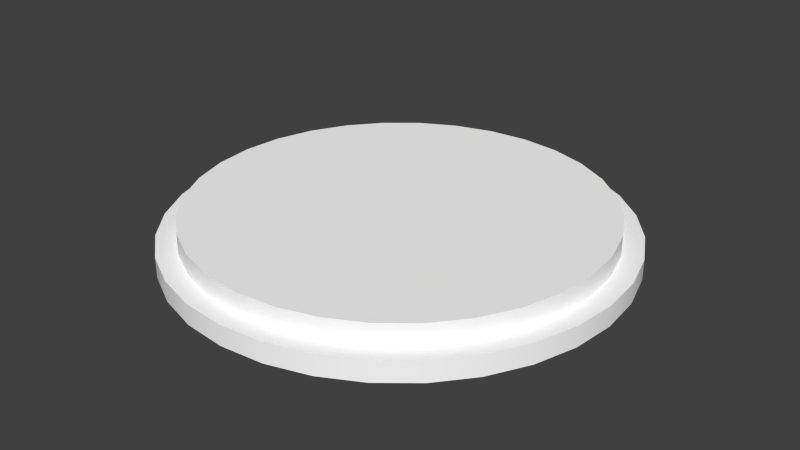 # Source: Pedestal.blend  (saved by Blender 2.74.0; exported with 4.5.12 LTS)
import bpy
from mathutils import Matrix  # noqa: F401  (used for matrix-valued properties, if any)

bpy.ops.wm.read_factory_settings(use_empty=True)
scene = bpy.context.scene
scene.name = 'Scene'

# ---- collections
col_collection_1 = bpy.data.collections.new('Collection 1'); scene.collection.children.link(col_collection_1)

# ---- materials (node trees are filled in below, after node groups)
mat_pedestal = bpy.data.materials.new('Pedestal')
mat_pedestal.alpha_threshold = 0.0
mat_pedestal.use_transparent_shadow = False
mat_pedestal.diffuse_color = (1.0, 1.0, 1.0, 1.0)
mat_pedestal.roughness = 0.5
mat_pedestal.specular_intensity = 0.0

# ---- material node trees

# ---- world
world_world = bpy.data.worlds.new('World'); scene.world = world_world
world_world.color = (0.05088, 0.05088, 0.05088)
world_world.use_sun_shadow = False
world_world.sun_shadow_jitter_overblur = 0.0
world_world.cycles.sampling_method = 'MANUAL'
world_world.cycles.sample_map_resolution = 256

# ---- meshes
me_cylinder_002 = bpy.data.meshes.new('Cylinder.002')
me_cylinder_002.from_pydata([(-1.187e-08, 1.1, -0.35), (0.2146, 1.079, -0.35), (0.421, 1.016, -0.35), (0.6111, 0.9146, -0.35), (0.7778, 0.7778, -0.35), (0.9146, 0.6111, -0.35), (1.016, 0.421, -0.35), (1.079, 0.2146, -0.35), (1.1, 5.455e-08, -0.35), (1.079, -0.2146, -0.35), (1.016, -0.421, -0.35), (0.9146, -0.6111, -0.35), (0.7778, -0.7778, -0.35), (0.6111, -0.9146, -0.35), (0.421, -1.016, -0.35), (0.2146, -1.079, -0.35), (-3.703e-07, -1.1, -0.35), (-0.2146, -1.079, -0.35), (-0.421, -1.016, -0.35), (-0.6111, -0.9146, -0.35), (-0.7778, -0.7778, -0.35), (-0.9146, -0.6111, -0.35), (-1.016, -0.421, -0.35), (-1.079, -0.2146, -0.35), (-1.1, 1.034e-06, -0.35), (-1.079, 0.2146, -0.35), (-1.016, 0.421, -0.35), (-0.9146, 0.6111, -0.35), (-0.7778, 0.7778, -0.35), (-0.6111, 0.9146, -0.35), (-0.421, 1.016, -0.35), (-0.2146, 1.079, -0.35), (-1.187e-08, 1.1, -0.45), (0.2146, 1.079, -0.45), (0.421, 1.016, -0.45), (0.6111, 0.9146, -0.45), (0.7778, 0.7778, -0.45), (0.9146, 0.6111, -0.45), (1.016, 0.421, -0.45), (1.079, 0.2146, -0.45), (1.1, 5.455e-08, -0.45), (1.079, -0.2146, -0.45), (1.016, -0.421, -0.45), (0.9146, -0.6111, -0.45), (0.7778, -0.7778, -0.45), (0.6111, -0.9146, -0.45), (0.421, -1.016, -0.45), (0.2146, -1.079, -0.45), (-3.703e-07, -1.1, -0.45), (-0.2146, -1.079, -0.45), (-0.421, -1.016, -0.45), (-0.6111, -0.9146, -0.45), (-0.7778, -0.7778, -0.45), (-0.9146, -0.6111, -0.45), (-1.016, -0.421, -0.45), (-1.079, -0.2146, -0.45), (-1.1, 1.034e-06, -0.45), (-1.079, 0.2146, -0.45), (-1.016, 0.421, -0.45), (-0.9146, 0.6111, -0.45), (-0.7778, 0.7778, -0.45), (-0.6111, 0.9146, -0.45), (-0.421, 1.016, -0.45), (-0.2146, 1.079, -0.45), (-1.187e-08, 1.1, -0.45), (0.2146, 1.079, -0.45), (0.421, 1.016, -0.45), (0.6111, 0.9146, -0.45), (0.7778, 0.7778, -0.45), (0.9146, 0.6111, -0.45), (1.016, 0.421, -0.45), (1.079, 0.2146, -0.45), (1.1, 5.455e-08, -0.45), (1.079, -0.2146, -0.45), (1.016, -0.421, -0.45), (0.9146, -0.6111, -0.45), (0.7778, -0.7778, -0.45), (0.6111, -0.9146, -0.45), (0.421, -1.016, -0.45), (0.2146, -1.079, -0.45), (-3.703e-07, -1.1, -0.45), (-0.2146, -1.079, -0.45), (-0.421, -1.016, -0.45), (-0.6111, -0.9146, -0.45), (-0.7778, -0.7778, -0.45), (-0.9146, -0.6111, -0.45), (-1.016, -0.421, -0.45), (-1.079, -0.2146, -0.45), (-1.1, 1.034e-06, -0.45), (-1.079, 0.2146, -0.45), (-1.016, 0.421, -0.45), (-0.9146, 0.6111, -0.45), (-0.7778, 0.7778, -0.45), (-0.6111, 0.9146, -0.45), (-0.421, 1.016, -0.45), (-0.2146, 1.079, -0.45), (0.0, 1.0, -0.25), (0.1951, 0.9808, -0.25), (0.3827, 0.9239, -0.25), (0.5556, 0.8315, -0.25), (0.7071, 0.7071, -0.25), (0.8315, 0.5556, -0.25), (0.9239, 0.3827, -0.25), (0.9808, 0.1951, -0.25), (1.0, 7.55e-08, -0.25), (0.9808, -0.1951, -0.25), (0.9239, -0.3827, -0.25), (0.8315, -0.5556, -0.25), (0.7071, -0.7071, -0.25), (0.5556, -0.8315, -0.25), (0.3827, -0.9239, -0.25), (0.1951, -0.9808, -0.25), (-3.258e-07, -1.0, -0.25), (-0.1951, -0.9808, -0.25), (-0.3827, -0.9239, -0.25), (-0.5556, -0.8315, -0.25), (-0.7071, -0.7071, -0.25), (-0.8315, -0.5556, -0.25), (-0.9239, -0.3827, -0.25), (-0.9808, -0.1951, -0.25), (-1.0, 9.656e-07, -0.25), (-0.9808, 0.1951, -0.25), (-0.9239, 0.3827, -0.25), (-0.8315, 0.5556, -0.25), (-0.7071, 0.7071, -0.25), (-0.5556, 0.8315, -0.25), (-0.3827, 0.9239, -0.25), (-0.1951, 0.9808, -0.25), (0.0, 1.0, -0.35), (0.0, 1.0, -0.25), (0.1951, 0.9808, -0.35), (0.1951, 0.9808, -0.25), (0.3827, 0.9239, -0.35), (0.3827, 0.9239, -0.25), (0.5556, 0.8315, -0.35), (0.5556, 0.8315, -0.25), (0.7071, 0.7071, -0.35), (0.7071, 0.7071, -0.25), (0.8315, 0.5556, -0.35), (0.8315, 0.5556, -0.25), (0.9239, 0.3827, -0.35), (0.9239, 0.3827, -0.25), (0.9808, 0.1951, -0.35), (0.9808, 0.1951, -0.25), (1.0, 7.55e-08, -0.35), (1.0, 7.55e-08, -0.25), (0.9808, -0.1951, -0.35), (0.9808, -0.1951, -0.25), (0.9239, -0.3827, -0.35), (0.9239, -0.3827, -0.25), (0.8315, -0.5556, -0.35), (0.8315, -0.5556, -0.25), (0.7071, -0.7071, -0.35), (0.7071, -0.7071, -0.25), (0.5556, -0.8315, -0.35), (0.5556, -0.8315, -0.25), (0.3827, -0.9239, -0.35), (0.3827, -0.9239, -0.25), (0.1951, -0.9808, -0.35), (0.1951, -0.9808, -0.25), (-3.258e-07, -1.0, -0.35), (-3.258e-07, -1.0, -0.25), (-0.1951, -0.9808, -0.35), (-0.1951, -0.9808, -0.25), (-0.3827, -0.9239, -0.35), (-0.3827, -0.9239, -0.25), (-0.5556, -0.8315, -0.35), (-0.5556, -0.8315, -0.25), (-0.7071, -0.7071, -0.35), (-0.7071, -0.7071, -0.25), (-0.8315, -0.5556, -0.35), (-0.8315, -0.5556, -0.25), (-0.9239, -0.3827, -0.35), (-0.9239, -0.3827, -0.25), (-0.9808, -0.1951, -0.35), (-0.9808, -0.1951, -0.25), (-1.0, 9.656e-07, -0.35), (-1.0, 9.656e-07, -0.25), (-0.9808, 0.1951, -0.35), (-0.9808, 0.1951, -0.25), (-0.9239, 0.3827, -0.35), (-0.9239, 0.3827, -0.25), (-0.8315, 0.5556, -0.35), (-0.8315, 0.5556, -0.25), (-0.7071, 0.7071, -0.35), (-0.7071, 0.7071, -0.25), (-0.5556, 0.8315, -0.35), (-0.5556, 0.8315, -0.25), (-0.3827, 0.9239, -0.35), (-0.3827, 0.9239, -0.25), (-0.1951, 0.9808, -0.35), (-0.1951, 0.9808, -0.25), (0.0, 1.0, -0.35), (0.1951, 0.9808, -0.35), (0.3827, 0.9239, -0.35), (0.5556, 0.8315, -0.35), (0.7071, 0.7071, -0.35), (0.8315, 0.5556, -0.35), (0.9239, 0.3827, -0.35), (0.9808, 0.1951, -0.35), (1.0, 7.55e-08, -0.35), (0.9808, -0.1951, -0.35), (0.9239, -0.3827, -0.35), (0.8315, -0.5556, -0.35), (0.7071, -0.7071, -0.35), (0.5556, -0.8315, -0.35), (0.3827, -0.9239, -0.35), (0.1951, -0.9808, -0.35), (-3.258e-07, -1.0, -0.35), (-0.1951, -0.9808, -0.35), (-0.3827, -0.9239, -0.35), (-0.5556, -0.8315, -0.35), (-0.7071, -0.7071, -0.35), (-0.8315, -0.5556, -0.35), (-0.9239, -0.3827, -0.35), (-0.9808, -0.1951, -0.35), (-1.0, 9.656e-07, -0.35), (-0.9808, 0.1951, -0.35), (-0.9239, 0.3827, -0.35), (-0.8315, 0.5556, -0.35), (-0.7071, 0.7071, -0.35), (-0.5556, 0.8315, -0.35), (-0.3827, 0.9239, -0.35), (-0.1951, 0.9808, -0.35), (-1.187e-08, 1.1, -0.35), (0.2146, 1.079, -0.35), (0.421, 1.016, -0.35), (0.6111, 0.9146, -0.35), (0.7778, 0.7778, -0.35), (0.9146, 0.6111, -0.35), (1.016, 0.421, -0.35), (1.079, 0.2146, -0.35), (1.1, 5.455e-08, -0.35), (1.079, -0.2146, -0.35), (1.016, -0.421, -0.35), (0.9146, -0.6111, -0.35), (0.7778, -0.7778, -0.35), (0.6111, -0.9146, -0.35), (0.421, -1.016, -0.35), (0.2146, -1.079, -0.35), (-3.703e-07, -1.1, -0.35), (-0.2146, -1.079, -0.35), (-0.421, -1.016, -0.35), (-0.6111, -0.9146, -0.35), (-0.7778, -0.7778, -0.35), (-0.9146, -0.6111, -0.35), (-1.016, -0.421, -0.35), (-1.079, -0.2146, -0.35), (-1.1, 1.034e-06, -0.35), (-1.079, 0.2146, -0.35), (-1.016, 0.421, -0.35), (-0.9146, 0.6111, -0.35), (-0.7778, 0.7778, -0.35), (-0.6111, 0.9146, -0.35), (-0.421, 1.016, -0.35), (-0.2146, 1.079, -0.35)], [], [(26, 27, 59, 58), (97, 96, 127, 126, 125, 124, 123, 122, 121, 120, 119, 118, 117, 116, 115, 114, 113, 112, 111, 110, 109, 108, 107, 106, 105, 104, 103, 102, 101, 100, 99, 98), (4, 5, 37, 36), (15, 16, 48, 47), (24, 25, 57, 56), (2, 3, 35, 34), (13, 14, 46, 45), (22, 23, 55, 54), (0, 1, 33, 32), (11, 12, 44, 43), (31, 0, 32, 63), (20, 21, 53, 52), (9, 10, 42, 41), (29, 30, 62, 61), (18, 19, 51, 50), (7, 8, 40, 39), (27, 28, 60, 59), (16, 17, 49, 48), (5, 6, 38, 37), (25, 26, 58, 57), (3, 4, 36, 35), (14, 15, 47, 46), (23, 24, 56, 55), (1, 2, 34, 33), (12, 13, 45, 44), (21, 22, 54, 53), (10, 11, 43, 42), (30, 31, 63, 62), (19, 20, 52, 51), (8, 9, 41, 40), (28, 29, 61, 60), (17, 18, 50, 49), (6, 7, 39, 38), (64, 65, 66, 67, 68, 69, 70, 71, 72, 73, 74, 75, 76, 77, 78, 79, 80, 81, 82, 83, 84, 85, 86, 87, 88, 89, 90, 91, 92, 93, 94, 95), (128, 129, 131, 130), (130, 131, 133, 132), (132, 133, 135, 134), (134, 135, 137, 136), (136, 137, 139, 138), (138, 139, 141, 140), (140, 141, 143, 142), (142, 143, 145, 144), (144, 145, 147, 146), (146, 147, 149, 148), (148, 149, 151, 150), (150, 151, 153, 152), (152, 153, 155, 154), (154, 155, 157, 156), (156, 157, 159, 158), (158, 159, 161, 160), (160, 161, 163, 162), (162, 163, 165, 164), (164, 165, 167, 166), (166, 167, 169, 168), (168, 169, 171, 170), (170, 171, 173, 172), (172, 173, 175, 174), (174, 175, 177, 176), (176, 177, 179, 178), (178, 179, 181, 180), (180, 181, 183, 182), (182, 183, 185, 184), (184, 185, 187, 186), (186, 187, 189, 188), (190, 191, 129, 128), (188, 189, 191, 190), (214, 215, 247, 246), (203, 204, 236, 235), (217, 218, 250, 249), (195, 196, 228, 227), (206, 207, 239, 238), (220, 221, 253, 252), (209, 210, 242, 241), (198, 199, 231, 230), (223, 192, 224, 255), (212, 213, 245, 244), (201, 202, 234, 233), (215, 216, 248, 247), (193, 194, 226, 225), (204, 205, 237, 236), (218, 219, 251, 250), (196, 197, 229, 228), (207, 208, 240, 239), (221, 222, 254, 253), (210, 211, 243, 242), (192, 193, 225, 224), (199, 200, 232, 231), (213, 214, 246, 245), (202, 203, 235, 234), (216, 217, 249, 248), (194, 195, 227, 226), (205, 206, 238, 237), (219, 220, 252, 251), (208, 209, 241, 240), (197, 198, 230, 229), (222, 223, 255, 254), (211, 212, 244, 243), (200, 201, 233, 232)])
me_cylinder_002.polygons.foreach_set('use_smooth', [True] * 98)
_uv = me_cylinder_002.uv_layers.new(name='UVMap')
_uv.uv.foreach_set('vector', [0.5916, 0.8148, 0.5916, 0.8577, 0.5687, 0.8577, 0.5687, 0.8148, 0.3722, 0.9468, 0.3349, 0.9729, 0.2936, 0.9909, 0.2497, 1.0, 0.2049, 1.0, 0.161, 0.9909, 0.1196, 0.9729, 0.0824, 0.9468, 0.05074, 0.9137, 0.02587, 0.8747, 0.008734, 0.8314, 2.722e-08, 0.7854, 0.0, 0.7385, 0.008734, 0.6925, 0.02587, 0.6491, 0.05074, 0.6101, 0.08239, 0.577, 0.1196, 0.5509, 0.161, 0.533, 0.2049, 0.5238, 0.2497, 0.5238, 0.2936, 0.533, 0.3349, 0.5509, 0.3722, 0.577, 0.4038, 0.6101, 0.4287, 0.6491, 0.4458, 0.6925, 0.4545, 0.7385, 0.4545, 0.7854, 0.4458, 0.8314, 0.4287, 0.8747, 0.4038, 0.9137, 0.4545, 0.9307, 0.4545, 0.8942, 0.4774, 0.8942, 0.4774, 0.9307, 0.5459, 0.7672, 0.5459, 0.7166, 0.5687, 0.7166, 0.5687, 0.7672, 0.5916, 0.7166, 0.5916, 0.7672, 0.5687, 0.7672, 0.5687, 0.7166, 0.4774, 0.6032, 0.4774, 0.5603, 0.5002, 0.5603, 0.5002, 0.6032, 0.5459, 0.8577, 0.5459, 0.8148, 0.5687, 0.8148, 0.5687, 0.8577, 0.5916, 0.6144, 0.5916, 0.665, 0.5687, 0.665, 0.5687, 0.6144, 0.4774, 0.7014, 0.4774, 0.6508, 0.5002, 0.6508, 0.5002, 0.7014, 0.4545, 0.6032, 0.4545, 0.5603, 0.4774, 0.5603, 0.4774, 0.6032, 0.4774, 0.753, 0.4774, 0.7014, 0.5002, 0.7014, 0.5002, 0.753, 0.5916, 0.5238, 0.5916, 0.5667, 0.5687, 0.5667, 0.5687, 0.5238, 0.4545, 0.7014, 0.4545, 0.6508, 0.4774, 0.6508, 0.4774, 0.7014, 0.4774, 0.8513, 0.4774, 0.8036, 0.5002, 0.8036, 0.5002, 0.8513, 0.5459, 0.6144, 0.5459, 0.5667, 0.5687, 0.5667, 0.5687, 0.6144, 0.4545, 0.8036, 0.4545, 0.753, 0.4774, 0.753, 0.4774, 0.8036, 0.4774, 0.9307, 0.4774, 0.8942, 0.5002, 0.8942, 0.5002, 0.9307, 0.5459, 0.7166, 0.5459, 0.665, 0.5687, 0.665, 0.5687, 0.7166, 0.4545, 0.8942, 0.4545, 0.8513, 0.4774, 0.8513, 0.4774, 0.8942, 0.5916, 0.7672, 0.5916, 0.8148, 0.5687, 0.8148, 0.5687, 0.7672, 0.4774, 0.5603, 0.4774, 0.5238, 0.5002, 0.5238, 0.5002, 0.5603, 0.5459, 0.8148, 0.5459, 0.7672, 0.5687, 0.7672, 0.5687, 0.8148, 0.5916, 0.665, 0.5916, 0.7166, 0.5687, 0.7166, 0.5687, 0.665, 0.4774, 0.6508, 0.4774, 0.6032, 0.5002, 0.6032, 0.5002, 0.6508, 0.4545, 0.5603, 0.4545, 0.5238, 0.4774, 0.5238, 0.4774, 0.5603, 0.5916, 0.5667, 0.5916, 0.6144, 0.5687, 0.6144, 0.5687, 0.5667, 0.4545, 0.6508, 0.4545, 0.6032, 0.4774, 0.6032, 0.4774, 0.6508, 0.4774, 0.8036, 0.4774, 0.753, 0.5002, 0.753, 0.5002, 0.8036, 0.5459, 0.5667, 0.5459, 0.5238, 0.5687, 0.5238, 0.5687, 0.5667, 0.4545, 0.753, 0.4545, 0.7014, 0.4774, 0.7014, 0.4774, 0.753, 0.4774, 0.8942, 0.4774, 0.8513, 0.5002, 0.8513, 0.5002, 0.8942, 0.5459, 0.665, 0.5459, 0.6144, 0.5687, 0.6144, 0.5687, 0.665, 0.4545, 0.8513, 0.4545, 0.8036, 0.4774, 0.8036, 0.4774, 0.8513, 0.5, 0.2361, 0.5096, 0.1855, 0.5285, 0.1378, 0.5558, 0.09495, 0.5906, 0.05847, 0.6316, 0.02981, 0.6771, 0.01006, 0.7254, 8.556e-08, 0.7746, 0.0, 0.8229, 0.01006, 0.8684, 0.02981, 0.9094, 0.05847, 0.9442, 0.09495, 0.9715, 0.1378, 0.9904, 0.1855, 1.0, 0.2361, 1.0, 0.2877, 0.9904, 0.3383, 0.9715, 0.386, 0.9442, 0.4289, 0.9094, 0.4653, 0.8684, 0.494, 0.8229, 0.5137, 0.7746, 0.5238, 0.7254, 0.5238, 0.6771, 0.5137, 0.6316, 0.494, 0.5906, 0.4653, 0.5558, 0.4289, 0.5285, 0.386, 0.5096, 0.3383, 0.5, 0.2877, 0.5459, 0.6853, 0.5231, 0.6853, 0.5231, 0.6393, 0.5459, 0.6393, 0.5459, 0.6393, 0.5231, 0.6393, 0.5231, 0.596, 0.5459, 0.596, 0.5459, 0.596, 0.5231, 0.596, 0.5231, 0.557, 0.5459, 0.557, 0.5459, 0.557, 0.5231, 0.557, 0.5231, 0.5238, 0.5459, 0.5238, 0.5002, 0.5238, 0.5231, 0.5238, 0.5231, 0.557, 0.5002, 0.557, 0.5002, 0.557, 0.5231, 0.557, 0.5231, 0.596, 0.5002, 0.596, 0.5002, 0.596, 0.5231, 0.596, 0.5231, 0.6393, 0.5002, 0.6393, 0.5002, 0.6393, 0.5231, 0.6393, 0.5231, 0.6853, 0.5002, 0.6853, 0.5002, 0.6853, 0.5231, 0.6853, 0.5231, 0.7322, 0.5002, 0.7322, 0.5002, 0.7322, 0.5231, 0.7322, 0.5231, 0.7782, 0.5002, 0.7782, 0.5002, 0.7782, 0.5231, 0.7782, 0.5231, 0.8215, 0.5002, 0.8215, 0.5002, 0.8215, 0.5231, 0.8215, 0.5231, 0.8605, 0.5002, 0.8605, 0.5002, 0.8605, 0.5231, 0.8605, 0.5231, 0.8937, 0.5002, 0.8937, 0.6372, 0.8274, 0.6144, 0.8274, 0.6144, 0.7884, 0.6372, 0.7884, 0.6372, 0.7884, 0.6144, 0.7884, 0.6144, 0.745, 0.6372, 0.745, 0.6372, 0.745, 0.6144, 0.745, 0.6144, 0.699, 0.6372, 0.699, 0.6372, 0.699, 0.6144, 0.699, 0.6144, 0.6521, 0.6372, 0.6521, 0.6372, 0.6521, 0.6144, 0.6521, 0.6144, 0.6061, 0.6372, 0.6061, 0.6372, 0.6061, 0.6144, 0.6061, 0.6144, 0.5628, 0.6372, 0.5628, 0.6372, 0.5628, 0.6144, 0.5628, 0.6144, 0.5238, 0.6372, 0.5238, 0.6144, 0.8274, 0.5916, 0.8274, 0.5916, 0.7884, 0.6144, 0.7884, 0.6144, 0.7884, 0.5916, 0.7884, 0.5916, 0.745, 0.6144, 0.745, 0.6144, 0.745, 0.5916, 0.745, 0.5916, 0.699, 0.6144, 0.699, 0.6144, 0.699, 0.5916, 0.699, 0.5916, 0.6521, 0.6144, 0.6521, 0.6144, 0.6521, 0.5916, 0.6521, 0.5916, 0.6061, 0.6144, 0.6061, 0.6144, 0.6061, 0.5916, 0.6061, 0.5916, 0.5628, 0.6144, 0.5628, 0.6144, 0.5628, 0.5916, 0.5628, 0.5916, 0.5238, 0.6144, 0.5238, 0.5459, 0.8937, 0.5231, 0.8937, 0.5231, 0.8605, 0.5459, 0.8605, 0.5459, 0.8605, 0.5231, 0.8605, 0.5231, 0.8215, 0.5459, 0.8215, 0.5459, 0.8215, 0.5231, 0.8215, 0.5231, 0.7782, 0.5459, 0.7782, 0.5459, 0.7322, 0.5231, 0.7322, 0.5231, 0.6853, 0.5459, 0.6853, 0.5459, 0.7782, 0.5231, 0.7782, 0.5231, 0.7322, 0.5459, 0.7322, 0.1423, 0.4729, 0.1837, 0.4909, 0.1771, 0.5137, 0.1316, 0.494, 0.1423, 0.05091, 0.1051, 0.07696, 0.09063, 0.05847, 0.1316, 0.02981, 0.2724, 0.5, 0.3163, 0.4909, 0.3229, 0.5137, 0.2746, 0.5238, 0.4514, 0.1491, 0.4265, 0.1101, 0.4442, 0.09495, 0.4715, 0.1378, 0.04859, 0.1491, 0.03146, 0.1925, 0.009607, 0.1855, 0.02845, 0.1378, 0.3949, 0.4468, 0.4265, 0.4137, 0.4442, 0.4289, 0.4094, 0.4653, 0.02273, 0.2854, 0.03146, 0.3314, 0.009607, 0.3383, 2.722e-08, 0.2877, 0.3577, 0.05091, 0.3163, 0.03296, 0.3229, 0.01006, 0.3684, 0.02981, 0.4685, 0.3314, 0.4773, 0.2854, 0.5, 0.2877, 0.4904, 0.3383, 0.07347, 0.4137, 0.1051, 0.4468, 0.09063, 0.4653, 0.05581, 0.4289, 0.2276, 0.02381, 0.1837, 0.03296, 0.1771, 0.01006, 0.2254, 2.852e-08, 0.1837, 0.4909, 0.2276, 0.5, 0.2254, 0.5238, 0.1771, 0.5137, 0.4773, 0.2385, 0.4685, 0.1925, 0.4904, 0.1855, 0.5, 0.2361, 0.1051, 0.07696, 0.07347, 0.1101, 0.05581, 0.09495, 0.09063, 0.05847, 0.3163, 0.4909, 0.3577, 0.4729, 0.3684, 0.494, 0.3229, 0.5137, 0.4265, 0.1101, 0.3949, 0.07696, 0.4094, 0.05847, 0.4442, 0.09495, 0.03146, 0.1925, 0.02273, 0.2385, 0.0, 0.2361, 0.009607, 0.1855, 0.4265, 0.4137, 0.4514, 0.3747, 0.4715, 0.386, 0.4442, 0.4289, 0.03146, 0.3314, 0.04859, 0.3747, 0.02845, 0.386, 0.009607, 0.3383, 0.4773, 0.2854, 0.4773, 0.2385, 0.5, 0.2361, 0.5, 0.2877, 0.3163, 0.03296, 0.2724, 0.02381, 0.2746, 0.0, 0.3229, 0.01006, 0.1051, 0.4468, 0.1423, 0.4729, 0.1316, 0.494, 0.09063, 0.4653, 0.1837, 0.03296, 0.1423, 0.05091, 0.1316, 0.02981, 0.1771, 0.01006, 0.2276, 0.5, 0.2724, 0.5, 0.2746, 0.5238, 0.2254, 0.5238, 0.4685, 0.1925, 0.4514, 0.1491, 0.4715, 0.1378, 0.4904, 0.1855, 0.07347, 0.1101, 0.04859, 0.1491, 0.02845, 0.1378, 0.05581, 0.09495, 0.3577, 0.4729, 0.3949, 0.4468, 0.4094, 0.4653, 0.3684, 0.494, 0.02273, 0.2385, 0.02273, 0.2854, 2.722e-08, 0.2877, 0.0, 0.2361, 0.3949, 0.07696, 0.3577, 0.05091, 0.3684, 0.02981, 0.4094, 0.05847, 0.4514, 0.3747, 0.4685, 0.3314, 0.4904, 0.3383, 0.4715, 0.386, 0.04859, 0.3747, 0.07347, 0.4137, 0.05581, 0.4289, 0.02845, 0.386, 0.2724, 0.02381, 0.2276, 0.02381, 0.2254, 2.852e-08, 0.2746, 0.0])
me_cylinder_002.materials.append(mat_pedestal)
me_cylinder_002.use_remesh_preserve_volume = False
me_cylinder_002.use_remesh_preserve_attributes = False
me_cylinder_002.use_mirror_vertex_groups = False
me_cylinder_002.update()

# ---- objects
ob_cylinder = bpy.data.objects.new('Cylinder', me_cylinder_002)

# ---- transforms, parenting, visibility, modifiers, constraints
ob_cylinder.location = (0.0, 0.0, 0.0)
ob_cylinder.lineart.crease_threshold = 0.0

# ---- collection membership
col_collection_1.objects.link(ob_cylinder)

# ---- scene / render settings (as saved in the file)
scene.frame_start = 1; scene.frame_end = 250; scene.frame_set(1)
scene.render.engine = 'BLENDER_EEVEE_NEXT'
scene.render.resolution_percentage = 50
scene.render.dither_intensity = 0.0
scene.cycles.use_denoising = False
scene.cycles.samples = 10
scene.cycles.sampling_pattern = 'TABULATED_SOBOL'
scene.cycles.light_sampling_threshold = 0.0
scene.cycles.use_adaptive_sampling = False
scene.cycles.use_light_tree = False
scene.cycles.blur_glossy = 0.0
scene.cycles.pixel_filter_type = 'GAUSSIAN'
scene.cycles.sample_clamp_indirect = 0.0
scene.view_settings.view_transform = 'Standard'
bpy.context.view_layer.update()

# ---- added for rendering (the .blend has no active camera and no usable light): camera, sun
cam_auto = bpy.data.cameras.new('AutoCamera')
cam_auto.lens = 50.0
cam_auto.sensor_width = 36.0
cam_auto.clip_end = 1000.0
ob_auto_camera = bpy.data.objects.new('AutoCamera', cam_auto)
scene.collection.objects.link(ob_auto_camera)
ob_auto_camera.location = (2.88456, -3.46148, 1.95765)
ob_auto_camera.rotation_euler = (1.09748, -7.21219e-08, 0.694738)
scene.camera = ob_auto_camera
light_auto_sun = bpy.data.lights.new('AutoSun', 'SUN')
light_auto_sun.energy = 3.0
light_auto_sun.angle = 0.0523599
ob_auto_sun = bpy.data.objects.new('AutoSun', light_auto_sun)
scene.collection.objects.link(ob_auto_sun)
ob_auto_sun.rotation_euler = (0.872665, 0.174533, 0.523599)
bpy.context.view_layer.update()
